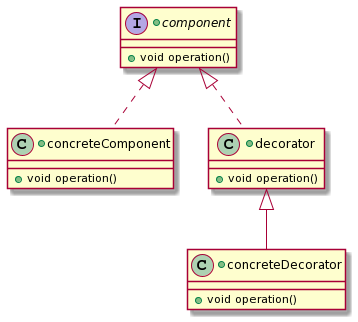

The diagram above was rendered by PlantUML. Its source (embedded in the PNG):
@startuml
+interface component {
  
      + void operation()
   
      
}
+class concreteComponent implements component {

        + void operation()

}
+class decorator implements component {

        + void operation()

}
+class concreteDecorator extends decorator {

       + void operation()
    
}
@enduml